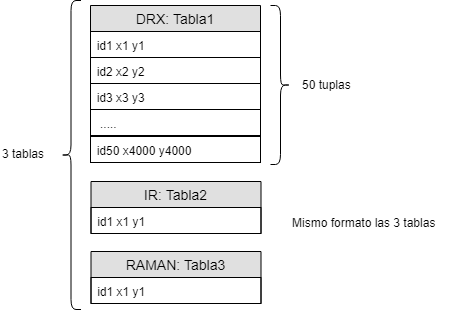

The diagram above was exported from draw.io. Its source (the exported page's mxGraphModel, read from the mxfile embedded in the PNG):
<mxGraphModel dx="961" dy="493" grid="1" gridSize="10" guides="1" tooltips="1" connect="1" arrows="1" fold="1" page="1" pageScale="1" pageWidth="827" pageHeight="1169" math="0" shadow="0">
  <root>
    <mxCell id="0" />
    <mxCell id="1" parent="0" />
    <mxCell id="keuNe160ZZZjz5NyqEjR-29" value="" style="group" vertex="1" connectable="0" parent="1">
      <mxGeometry x="140.5" y="234" width="170" height="52" as="geometry" />
    </mxCell>
    <mxCell id="keuNe160ZZZjz5NyqEjR-17" value="IR: Tabla2" style="swimlane;fontStyle=0;childLayout=stackLayout;horizontal=1;startSize=26;fillColor=#e0e0e0;horizontalStack=0;resizeParent=1;resizeParentMax=0;resizeLast=0;collapsible=1;marginBottom=0;swimlaneFillColor=#ffffff;align=center;fontSize=14;" vertex="1" parent="keuNe160ZZZjz5NyqEjR-29">
      <mxGeometry width="170" height="52" as="geometry" />
    </mxCell>
    <mxCell id="keuNe160ZZZjz5NyqEjR-18" value="id1 x1 y1" style="text;strokeColor=#000000;fillColor=none;spacingLeft=4;spacingRight=4;overflow=hidden;rotatable=0;points=[[0,0.5],[1,0.5]];portConstraint=eastwest;fontSize=12;" vertex="1" parent="keuNe160ZZZjz5NyqEjR-17">
      <mxGeometry y="26" width="170" height="26" as="geometry" />
    </mxCell>
    <mxCell id="keuNe160ZZZjz5NyqEjR-30" value="" style="group" vertex="1" connectable="0" parent="1">
      <mxGeometry x="140.5" y="304" width="170" height="52" as="geometry" />
    </mxCell>
    <mxCell id="keuNe160ZZZjz5NyqEjR-23" value="RAMAN: Tabla3" style="swimlane;fontStyle=0;childLayout=stackLayout;horizontal=1;startSize=26;fillColor=#e0e0e0;horizontalStack=0;resizeParent=1;resizeParentMax=0;resizeLast=0;collapsible=1;marginBottom=0;swimlaneFillColor=#ffffff;align=center;fontSize=14;" vertex="1" parent="keuNe160ZZZjz5NyqEjR-30">
      <mxGeometry width="170" height="52" as="geometry" />
    </mxCell>
    <mxCell id="keuNe160ZZZjz5NyqEjR-24" value="id1 x1 y1" style="text;strokeColor=#000000;fillColor=none;spacingLeft=4;spacingRight=4;overflow=hidden;rotatable=0;points=[[0,0.5],[1,0.5]];portConstraint=eastwest;fontSize=12;" vertex="1" parent="keuNe160ZZZjz5NyqEjR-23">
      <mxGeometry y="26" width="170" height="26" as="geometry" />
    </mxCell>
    <mxCell id="keuNe160ZZZjz5NyqEjR-34" value="" style="shape=curlyBracket;whiteSpace=wrap;html=1;rounded=1;strokeColor=#000000;rotation=0;" vertex="1" parent="1">
      <mxGeometry x="110.5" y="53" width="20" height="309" as="geometry" />
    </mxCell>
    <mxCell id="keuNe160ZZZjz5NyqEjR-35" value="3 tablas&amp;nbsp;&lt;br&gt;" style="text;html=1;resizable=0;points=[];autosize=1;align=left;verticalAlign=top;spacingTop=-4;" vertex="1" parent="1">
      <mxGeometry x="50" y="197" width="60" height="20" as="geometry" />
    </mxCell>
    <mxCell id="keuNe160ZZZjz5NyqEjR-51" value="" style="shape=curlyBracket;whiteSpace=wrap;html=1;rounded=1;strokeColor=#000000;rotation=-180;" vertex="1" parent="1">
      <mxGeometry x="320" y="58" width="20" height="159" as="geometry" />
    </mxCell>
    <mxCell id="keuNe160ZZZjz5NyqEjR-52" value="50 tuplas" style="text;html=1;resizable=0;points=[];autosize=1;align=left;verticalAlign=top;spacingTop=-4;" vertex="1" parent="1">
      <mxGeometry x="350" y="127.5" width="60" height="20" as="geometry" />
    </mxCell>
    <mxCell id="keuNe160ZZZjz5NyqEjR-53" value="" style="group" vertex="1" connectable="0" parent="1">
      <mxGeometry x="140" y="58" width="170" height="157" as="geometry" />
    </mxCell>
    <mxCell id="keuNe160ZZZjz5NyqEjR-54" value="DRX: Tabla1" style="swimlane;fontStyle=0;childLayout=stackLayout;horizontal=1;startSize=26;fillColor=#e0e0e0;horizontalStack=0;resizeParent=1;resizeParentMax=0;resizeLast=0;collapsible=1;marginBottom=0;swimlaneFillColor=#ffffff;align=center;fontSize=14;" vertex="1" parent="keuNe160ZZZjz5NyqEjR-53">
      <mxGeometry width="170" height="52" as="geometry" />
    </mxCell>
    <mxCell id="keuNe160ZZZjz5NyqEjR-55" value="id1 x1 y1" style="text;strokeColor=#000000;fillColor=none;spacingLeft=4;spacingRight=4;overflow=hidden;rotatable=0;points=[[0,0.5],[1,0.5]];portConstraint=eastwest;fontSize=12;" vertex="1" parent="keuNe160ZZZjz5NyqEjR-54">
      <mxGeometry y="26" width="170" height="26" as="geometry" />
    </mxCell>
    <mxCell id="keuNe160ZZZjz5NyqEjR-56" value="id3 x3 y3" style="text;strokeColor=#000000;fillColor=none;spacingLeft=4;spacingRight=4;overflow=hidden;rotatable=0;points=[[0,0.5],[1,0.5]];portConstraint=eastwest;fontSize=12;" vertex="1" parent="keuNe160ZZZjz5NyqEjR-53">
      <mxGeometry y="78" width="170" height="26" as="geometry" />
    </mxCell>
    <mxCell id="keuNe160ZZZjz5NyqEjR-57" value="id2 x2 y2" style="text;strokeColor=#000000;fillColor=none;spacingLeft=4;spacingRight=4;overflow=hidden;rotatable=0;points=[[0,0.5],[1,0.5]];portConstraint=eastwest;fontSize=12;" vertex="1" parent="keuNe160ZZZjz5NyqEjR-53">
      <mxGeometry y="52" width="170" height="26" as="geometry" />
    </mxCell>
    <mxCell id="keuNe160ZZZjz5NyqEjR-58" value=" ....." style="text;strokeColor=#000000;fillColor=none;spacingLeft=4;spacingRight=4;overflow=hidden;rotatable=0;points=[[0,0.5],[1,0.5]];portConstraint=eastwest;fontSize=12;" vertex="1" parent="keuNe160ZZZjz5NyqEjR-53">
      <mxGeometry y="104" width="170" height="26" as="geometry" />
    </mxCell>
    <mxCell id="keuNe160ZZZjz5NyqEjR-59" value="id50 x4000 y4000" style="text;strokeColor=#000000;fillColor=none;spacingLeft=4;spacingRight=4;overflow=hidden;rotatable=0;points=[[0,0.5],[1,0.5]];portConstraint=eastwest;fontSize=12;" vertex="1" parent="keuNe160ZZZjz5NyqEjR-53">
      <mxGeometry y="131" width="170" height="26" as="geometry" />
    </mxCell>
    <mxCell id="keuNe160ZZZjz5NyqEjR-60" value="Mismo formato las 3 tablas" style="text;html=1;resizable=0;points=[];autosize=1;align=left;verticalAlign=top;spacingTop=-4;" vertex="1" parent="1">
      <mxGeometry x="340" y="266" width="160" height="20" as="geometry" />
    </mxCell>
  </root>
</mxGraphModel>